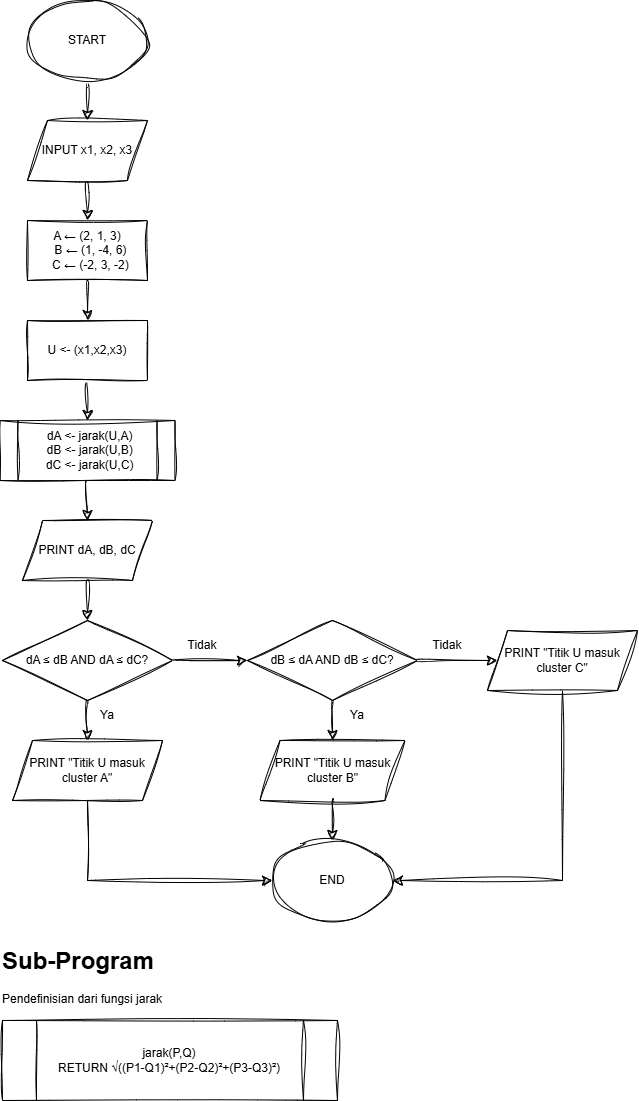

The diagram above was exported from draw.io. Its source (the exported page's mxGraphModel, read from the mxfile embedded in the PNG):
<mxGraphModel dx="1290" dy="883" grid="1" gridSize="10" guides="1" tooltips="1" connect="1" arrows="1" fold="1" page="0" pageScale="1" pageWidth="827" pageHeight="1169" math="0" shadow="0">
  <root>
    <mxCell id="0" />
    <mxCell id="1" parent="0" />
    <mxCell id="nufpFpbYbyq5wZ8zwM_--4" edge="1" parent="1" source="nufpFpbYbyq5wZ8zwM_--2" style="edgeStyle=none;curved=1;rounded=0;orthogonalLoop=1;jettySize=auto;html=1;fontSize=12;startSize=8;endSize=8;entryX=0.5;entryY=0;entryDx=0;entryDy=0;sketch=1;curveFitting=1;jiggle=2;" target="nufpFpbYbyq5wZ8zwM_--5" value="">
      <mxGeometry relative="1" as="geometry">
        <mxPoint x="410" y="270" as="targetPoint" />
      </mxGeometry>
    </mxCell>
    <mxCell id="nufpFpbYbyq5wZ8zwM_--2" parent="1" style="ellipse;whiteSpace=wrap;html=1;sketch=1;curveFitting=1;jiggle=2;" value="START" vertex="1">
      <mxGeometry height="80" width="120" x="350" y="260" as="geometry" />
    </mxCell>
    <mxCell id="nufpFpbYbyq5wZ8zwM_--9" edge="1" parent="1" source="nufpFpbYbyq5wZ8zwM_--5" style="edgeStyle=none;curved=1;rounded=0;orthogonalLoop=1;jettySize=auto;html=1;fontSize=12;startSize=8;endSize=8;sketch=1;curveFitting=1;jiggle=2;" target="nufpFpbYbyq5wZ8zwM_--8" value="">
      <mxGeometry relative="1" as="geometry" />
    </mxCell>
    <mxCell id="nufpFpbYbyq5wZ8zwM_--5" parent="1" style="shape=parallelogram;perimeter=parallelogramPerimeter;whiteSpace=wrap;html=1;fixedSize=1;sketch=1;curveFitting=1;jiggle=2;" value="INPUT x1, x2, x3" vertex="1">
      <mxGeometry height="60" width="120" x="350" y="380" as="geometry" />
    </mxCell>
    <mxCell id="nufpFpbYbyq5wZ8zwM_--11" edge="1" parent="1" source="nufpFpbYbyq5wZ8zwM_--8" style="edgeStyle=none;curved=1;rounded=0;orthogonalLoop=1;jettySize=auto;html=1;fontSize=12;startSize=8;endSize=8;sketch=1;curveFitting=1;jiggle=2;" target="nufpFpbYbyq5wZ8zwM_--10" value="">
      <mxGeometry relative="1" as="geometry" />
    </mxCell>
    <mxCell id="nufpFpbYbyq5wZ8zwM_--8" parent="1" style="whiteSpace=wrap;sketch=1;curveFitting=1;jiggle=2;" value="A ← (2, 1, 3)&#10;  B ← (1, -4, 6)&#10;  C ← (-2, 3, -2)" vertex="1">
      <mxGeometry height="60" width="120" x="350" y="480" as="geometry" />
    </mxCell>
    <mxCell id="nufpFpbYbyq5wZ8zwM_--13" edge="1" parent="1" source="nufpFpbYbyq5wZ8zwM_--10" style="edgeStyle=none;curved=1;rounded=0;orthogonalLoop=1;jettySize=auto;html=1;fontSize=12;startSize=8;endSize=8;entryX=0.5;entryY=0;entryDx=0;entryDy=0;sketch=1;curveFitting=1;jiggle=2;" target="nufpFpbYbyq5wZ8zwM_--14" value="">
      <mxGeometry relative="1" as="geometry">
        <mxPoint x="410" y="590" as="targetPoint" />
      </mxGeometry>
    </mxCell>
    <mxCell id="nufpFpbYbyq5wZ8zwM_--10" parent="1" style="whiteSpace=wrap;html=1;sketch=1;curveFitting=1;jiggle=2;" value="U &amp;lt;- (x1,x2,x3)" vertex="1">
      <mxGeometry height="60" width="120" x="350" y="580" as="geometry" />
    </mxCell>
    <mxCell id="nufpFpbYbyq5wZ8zwM_--17" edge="1" parent="1" source="nufpFpbYbyq5wZ8zwM_--14" style="edgeStyle=none;curved=1;rounded=0;orthogonalLoop=1;jettySize=auto;html=1;fontSize=12;startSize=8;endSize=8;sketch=1;curveFitting=1;jiggle=2;" target="nufpFpbYbyq5wZ8zwM_--16" value="">
      <mxGeometry relative="1" as="geometry" />
    </mxCell>
    <mxCell id="nufpFpbYbyq5wZ8zwM_--14" parent="1" style="shape=process;whiteSpace=wrap;html=1;backgroundOutline=1;size=0.1;sketch=1;curveFitting=1;jiggle=2;" value="&amp;nbsp;dA &amp;lt;- jarak(U,A)&lt;div&gt;&amp;nbsp;dB &amp;lt;- jarak(U,B)&lt;/div&gt;&lt;div&gt;&amp;nbsp;dC &amp;lt;- jarak(U,C)&lt;/div&gt;" vertex="1">
      <mxGeometry height="60" width="175" x="322.5" y="680" as="geometry" />
    </mxCell>
    <mxCell id="nufpFpbYbyq5wZ8zwM_--19" edge="1" parent="1" source="nufpFpbYbyq5wZ8zwM_--16" style="edgeStyle=none;curved=1;rounded=0;orthogonalLoop=1;jettySize=auto;html=1;fontSize=12;startSize=8;endSize=8;sketch=1;curveFitting=1;jiggle=2;" target="nufpFpbYbyq5wZ8zwM_--18" value="">
      <mxGeometry relative="1" as="geometry" />
    </mxCell>
    <mxCell id="nufpFpbYbyq5wZ8zwM_--16" parent="1" style="shape=parallelogram;perimeter=parallelogramPerimeter;whiteSpace=wrap;html=1;fixedSize=1;sketch=1;curveFitting=1;jiggle=2;" value="PRINT dA, dB, dC" vertex="1">
      <mxGeometry height="60" width="130" x="345" y="780" as="geometry" />
    </mxCell>
    <mxCell id="nufpFpbYbyq5wZ8zwM_--21" edge="1" parent="1" source="nufpFpbYbyq5wZ8zwM_--18" style="edgeStyle=none;curved=1;rounded=0;orthogonalLoop=1;jettySize=auto;html=1;fontSize=12;startSize=8;endSize=8;sketch=1;curveFitting=1;jiggle=2;" target="nufpFpbYbyq5wZ8zwM_--20" value="">
      <mxGeometry relative="1" as="geometry" />
    </mxCell>
    <mxCell id="nufpFpbYbyq5wZ8zwM_--23" edge="1" parent="1" source="nufpFpbYbyq5wZ8zwM_--18" style="edgeStyle=none;curved=1;rounded=0;orthogonalLoop=1;jettySize=auto;html=1;fontSize=12;startSize=8;endSize=8;sketch=1;curveFitting=1;jiggle=2;" target="nufpFpbYbyq5wZ8zwM_--22" value="">
      <mxGeometry relative="1" as="geometry" />
    </mxCell>
    <mxCell id="nufpFpbYbyq5wZ8zwM_--18" parent="1" style="rhombus;whiteSpace=wrap;html=1;sketch=1;curveFitting=1;jiggle=2;" value="dA ≤ dB AND dA ≤ dC?" vertex="1">
      <mxGeometry height="80" width="170" x="325" y="880" as="geometry" />
    </mxCell>
    <mxCell id="nufpFpbYbyq5wZ8zwM_--31" edge="1" parent="1" source="nufpFpbYbyq5wZ8zwM_--20" style="edgeStyle=none;curved=0;rounded=0;orthogonalLoop=1;jettySize=auto;html=1;entryX=0;entryY=0.5;entryDx=0;entryDy=0;fontSize=12;startSize=8;endSize=8;sketch=1;curveFitting=1;jiggle=2;" target="nufpFpbYbyq5wZ8zwM_--28">
      <mxGeometry relative="1" as="geometry">
        <Array as="points">
          <mxPoint x="410" y="1140" />
        </Array>
      </mxGeometry>
    </mxCell>
    <mxCell id="nufpFpbYbyq5wZ8zwM_--20" parent="1" style="shape=parallelogram;perimeter=parallelogramPerimeter;whiteSpace=wrap;html=1;fixedSize=1;sketch=1;curveFitting=1;jiggle=2;" value="PRINT &quot;Titik U masuk cluster A&quot;" vertex="1">
      <mxGeometry height="60" width="150" x="335" y="1000" as="geometry" />
    </mxCell>
    <mxCell id="nufpFpbYbyq5wZ8zwM_--25" edge="1" parent="1" source="nufpFpbYbyq5wZ8zwM_--22" style="edgeStyle=none;curved=1;rounded=0;orthogonalLoop=1;jettySize=auto;html=1;fontSize=12;startSize=8;endSize=8;sketch=1;curveFitting=1;jiggle=2;" target="nufpFpbYbyq5wZ8zwM_--24" value="">
      <mxGeometry relative="1" as="geometry" />
    </mxCell>
    <mxCell id="nufpFpbYbyq5wZ8zwM_--27" edge="1" parent="1" source="nufpFpbYbyq5wZ8zwM_--22" style="edgeStyle=none;curved=1;rounded=0;orthogonalLoop=1;jettySize=auto;html=1;fontSize=12;startSize=8;endSize=8;sketch=1;curveFitting=1;jiggle=2;" target="nufpFpbYbyq5wZ8zwM_--26" value="">
      <mxGeometry relative="1" as="geometry" />
    </mxCell>
    <mxCell id="nufpFpbYbyq5wZ8zwM_--22" parent="1" style="rhombus;whiteSpace=wrap;html=1;sketch=1;curveFitting=1;jiggle=2;" value="dB ≤ dA AND dB ≤ dC?" vertex="1">
      <mxGeometry height="80" width="170" x="570" y="880" as="geometry" />
    </mxCell>
    <mxCell id="nufpFpbYbyq5wZ8zwM_--29" edge="1" parent="1" source="nufpFpbYbyq5wZ8zwM_--24" style="edgeStyle=none;curved=1;rounded=0;orthogonalLoop=1;jettySize=auto;html=1;fontSize=12;startSize=8;endSize=8;sketch=1;curveFitting=1;jiggle=2;" target="nufpFpbYbyq5wZ8zwM_--28" value="">
      <mxGeometry relative="1" as="geometry" />
    </mxCell>
    <mxCell id="nufpFpbYbyq5wZ8zwM_--24" parent="1" style="shape=parallelogram;perimeter=parallelogramPerimeter;whiteSpace=wrap;html=1;fixedSize=1;sketch=1;curveFitting=1;jiggle=2;" value="PRINT &quot;Titik U masuk cluster B&quot;" vertex="1">
      <mxGeometry height="60" width="145" x="582.5" y="1000" as="geometry" />
    </mxCell>
    <mxCell id="nufpFpbYbyq5wZ8zwM_--30" edge="1" parent="1" source="nufpFpbYbyq5wZ8zwM_--26" style="edgeStyle=none;curved=0;rounded=0;orthogonalLoop=1;jettySize=auto;html=1;fontSize=12;startSize=8;endSize=8;entryX=1;entryY=0.5;entryDx=0;entryDy=0;sketch=1;curveFitting=1;jiggle=2;" target="nufpFpbYbyq5wZ8zwM_--28">
      <mxGeometry relative="1" as="geometry">
        <Array as="points">
          <mxPoint x="885" y="1140" />
        </Array>
        <mxPoint x="720" y="1130" as="targetPoint" />
      </mxGeometry>
    </mxCell>
    <mxCell id="nufpFpbYbyq5wZ8zwM_--26" parent="1" style="shape=parallelogram;perimeter=parallelogramPerimeter;whiteSpace=wrap;html=1;fixedSize=1;sketch=1;curveFitting=1;jiggle=2;" value="PRINT &quot;Titik U masuk cluster C&quot;" vertex="1">
      <mxGeometry height="60" width="150" x="810" y="890" as="geometry" />
    </mxCell>
    <mxCell id="nufpFpbYbyq5wZ8zwM_--28" parent="1" style="ellipse;whiteSpace=wrap;html=1;sketch=1;curveFitting=1;jiggle=2;" value="END" vertex="1">
      <mxGeometry height="80" width="120" x="595" y="1100" as="geometry" />
    </mxCell>
    <mxCell id="nufpFpbYbyq5wZ8zwM_--34" parent="1" style="text;html=1;whiteSpace=wrap;strokeColor=none;fillColor=none;align=center;verticalAlign=middle;rounded=0;sketch=1;curveFitting=1;jiggle=2;" value="Tidak" vertex="1">
      <mxGeometry height="30" width="60" x="495" y="890" as="geometry" />
    </mxCell>
    <mxCell id="nufpFpbYbyq5wZ8zwM_--35" parent="1" style="text;html=1;whiteSpace=wrap;strokeColor=none;fillColor=none;align=center;verticalAlign=middle;rounded=0;sketch=1;curveFitting=1;jiggle=2;" value="Ya" vertex="1">
      <mxGeometry height="30" width="60" x="400" y="960" as="geometry" />
    </mxCell>
    <mxCell id="nufpFpbYbyq5wZ8zwM_--36" parent="1" style="text;html=1;whiteSpace=wrap;strokeColor=none;fillColor=none;align=center;verticalAlign=middle;rounded=0;sketch=1;curveFitting=1;jiggle=2;" value="Tidak" vertex="1">
      <mxGeometry height="30" width="60" x="740" y="890" as="geometry" />
    </mxCell>
    <mxCell id="nufpFpbYbyq5wZ8zwM_--37" parent="1" style="text;html=1;whiteSpace=wrap;strokeColor=none;fillColor=none;align=center;verticalAlign=middle;rounded=0;sketch=1;curveFitting=1;jiggle=2;" value="Ya" vertex="1">
      <mxGeometry height="30" width="60" x="650" y="960" as="geometry" />
    </mxCell>
    <mxCell id="nufpFpbYbyq5wZ8zwM_--39" parent="1" style="text;html=1;whiteSpace=wrap;overflow=hidden;rounded=0;sketch=1;curveFitting=1;jiggle=2;" value="&lt;h1 style=&quot;margin-top: 0px;&quot;&gt;Sub-Program&lt;/h1&gt;&lt;p&gt;Pendefinisian dari fungsi jarak&lt;/p&gt;" vertex="1">
      <mxGeometry height="80" width="180" x="322.5" y="1200" as="geometry" />
    </mxCell>
    <mxCell id="nufpFpbYbyq5wZ8zwM_--40" parent="1" style="shape=process;whiteSpace=wrap;html=1;backgroundOutline=1;sketch=1;curveFitting=1;jiggle=2;" value="jarak(P,Q)&lt;div&gt;RETURN √((P1-Q1)²+(P2-Q2)²+(P3-Q3)²)&lt;/div&gt;" vertex="1">
      <mxGeometry height="80" width="335" x="325" y="1280" as="geometry" />
    </mxCell>
  </root>
</mxGraphModel>